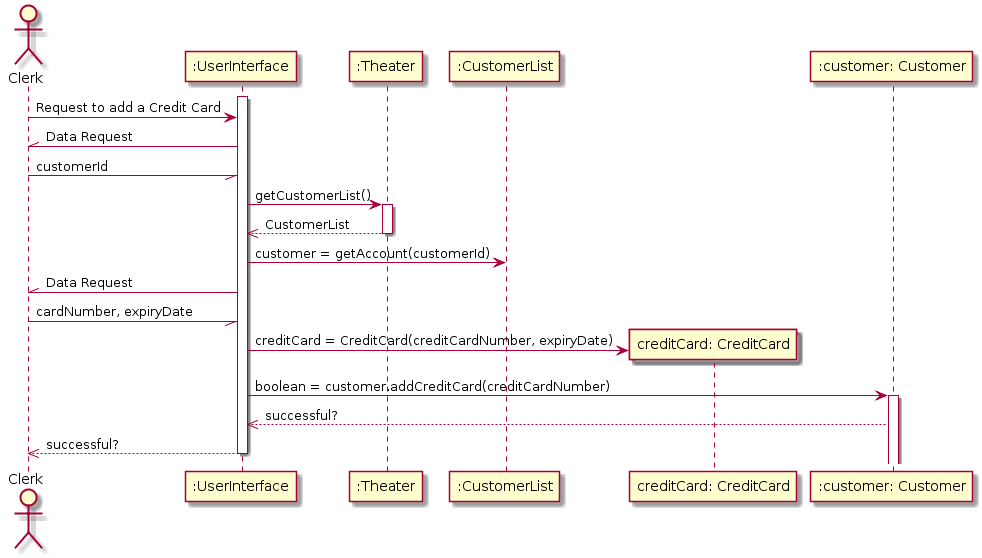

The diagram above was rendered by PlantUML. Its source (embedded in the PNG):
@startuml
actor Clerk

activate ":UserInterface"
Clerk -> ":UserInterface" : Request to add a Credit Card
Clerk //- ":UserInterface": Data Request
Clerk -// ":UserInterface": customerId

":UserInterface" -> ":Theater" : getCustomerList()
activate ":Theater"
":Theater" -->> ":UserInterface": CustomerList
deactivate ":Theater"
":UserInterface" -> ":CustomerList": customer = getAccount(customerId)
Clerk //- ":UserInterface": Data Request
Clerk -// ":UserInterface": cardNumber, expiryDate
create "creditCard: CreditCard"
":UserInterface" -> "creditCard: CreditCard": creditCard = CreditCard(creditCardNumber, expiryDate)
":UserInterface" -> ":customer: Customer" : boolean = customer.addCreditCard(creditCardNumber)
activate ":customer: Customer"
":customer: Customer" -->> ":UserInterface" : successful?
deactivate ":CustomerList"
":UserInterface" -->> Clerk : successful?
deactivate ":UserInterface"
@enduml